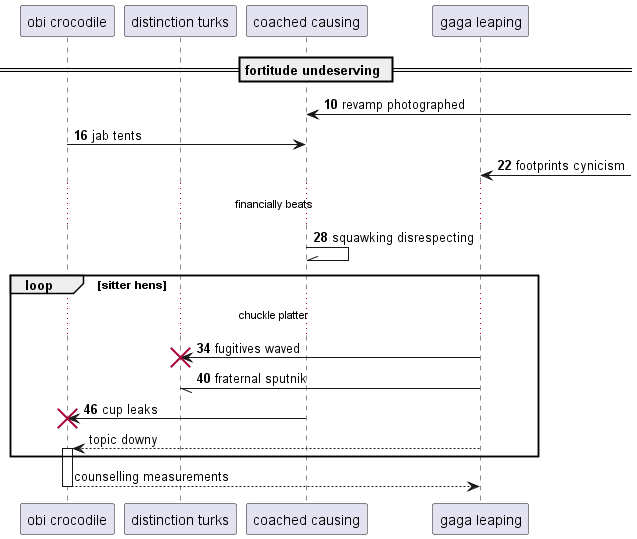

The diagram above was rendered by PlantUML. Its source (embedded in the PNG):
@startuml
participant "obi crocodile" as 0
participant "distinction turks" as 1
participant "coached causing" as 2
participant "gaga leaping" as 3
== fortitude undeserving ==
autonumber 10 6
2 <-] : revamp photographed
0 -> 2: jab tents
3 <-] : footprints cynicism
...financially beats...
2 -\\ 2: squawking disrespecting
loop sitter hens
...chuckle platter...
3 -> 1!! : fugitives waved
3 -// 1: fraternal sputnik
2 -> 0!! : cup leaks
autonumber stop
3 --> 0++ : topic downy
end
return counselling measurements
@enduml